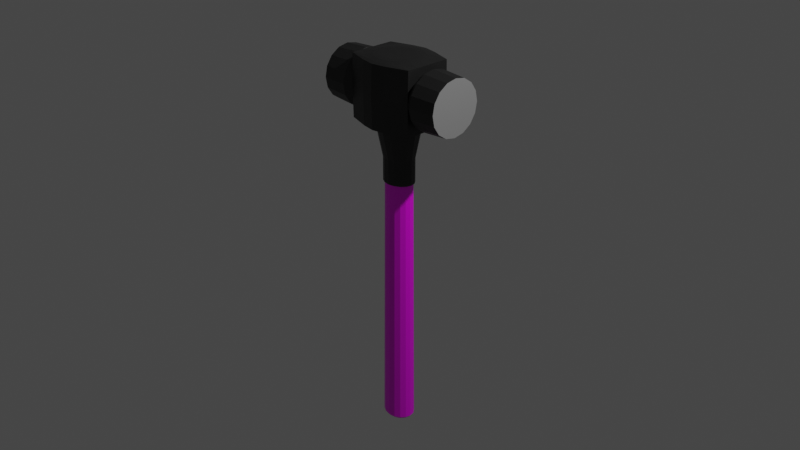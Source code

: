 # Source: Sledgehammer_Material.blend  (saved by Blender 3.0.42; exported with 4.5.12 LTS)
import bpy
from mathutils import Matrix  # noqa: F401  (used for matrix-valued properties, if any)

bpy.ops.wm.read_factory_settings(use_empty=True)
scene = bpy.context.scene
scene.name = 'Scene'

# ---- collections
col_collection = bpy.data.collections.new('Collection'); scene.collection.children.link(col_collection)
col_reference = bpy.data.collections.new('Reference'); scene.collection.children.link(col_reference)
col_sledge = bpy.data.collections.new('Sledge'); scene.collection.children.link(col_sledge)

# ---- images (referenced by path relative to the original .blend; pixels are not part of the script)
import os
ASSET_DIR = os.environ.get("B2B_ASSET_DIR", "")  # directory of the original .blend (textures are referenced by path, not embedded)
HERE = os.path.dirname(os.path.abspath(__file__))  # packed textures are extracted next to this script under _unpacked/

def load_image(name, relpath, width, height, colorspace="sRGB"):
    """Load a texture the original file referenced (path relative to the .blend, or extracted next to this script)."""
    p = next((c for c in (os.path.join(HERE, relpath), os.path.join(ASSET_DIR, relpath)) if relpath and os.path.exists(c)), "")
    if p:
        img = bpy.data.images.load(p, check_existing=True)
        img.name = name
    else:  # same state as the original file: an image datablock whose file is absent (Cycles renders it pink)
        img = bpy.data.images.new(name, width, height)
        img.source = "FILE"
        img.filepath = "//" + (relpath or name)
    img.colorspace_settings.name = colorspace
    return img
img_texturescom_wood_oakveneer2_1k_albedo_tif_001 = load_image('TexturesCom_Wood_OakVeneer2_1K_albedo.tif.001', 'TexturesCom_Wood_OakVeneer2_1K_albedo.tif', 1024, 1024, 'sRGB')

# ---- materials (node trees are filled in below, after node groups)
mat_wood = bpy.data.materials.new('Wood')
mat_wood.alpha_threshold = 0.0
mat_wood.use_transparent_shadow = False
mat_wood.line_color = (0.0, 0.0, 0.0, 1.0)
mat_metal = bpy.data.materials.new('Metal')
mat_metal.use_transparent_shadow = False
mat_painted_metal = bpy.data.materials.new('Painted_Metal')
mat_painted_metal.use_transparent_shadow = False

# ---- material node trees
mat_wood.use_nodes = True; mat_wood.node_tree.nodes.clear()
_N = mat_wood.node_tree.nodes; _L = mat_wood.node_tree.links
n0 = _N.new('ShaderNodeOutputMaterial'); n0.name = 'Material Output'; n0.location = (300, 300)
n1 = _N.new('ShaderNodeBsdfPrincipled'); n1.name = 'Principled BSDF'; n1.location = (10, 300)
n1.distribution = 'GGX'
n1.subsurface_method = 'RANDOM_WALK_SKIN'
n1.inputs[2].default_value = 0.4
n1.inputs[3].default_value = 1.45
n1.inputs[27].default_value = (0.0, 0.0, 0.0, 1.0)
n1.inputs[28].default_value = 1.0
n2 = _N.new('ShaderNodeTexImage'); n2.name = 'Image Texture'; n2.location = (-348, 294)
n2.image = img_texturescom_wood_oakveneer2_1k_albedo_tif_001
_L.new(n1.outputs[0], n0.inputs[0])
_L.new(n2.outputs[0], n1.inputs[0])
n0.is_active_output = True
mat_metal.use_nodes = True; mat_metal.node_tree.nodes.clear()
_N = mat_metal.node_tree.nodes; _L = mat_metal.node_tree.links
n0 = _N.new('ShaderNodeBsdfPrincipled'); n0.name = 'Principled BSDF'; n0.location = (10, 300)
n0.distribution = 'GGX'
n0.subsurface_method = 'RANDOM_WALK_SKIN'
n0.inputs[0].default_value = (0.65, 0.65, 0.65, 1.0)
n0.inputs[1].default_value = 0.75
n0.inputs[3].default_value = 1.45
n0.inputs[27].default_value = (0.0, 0.0, 0.0, 1.0)
n0.inputs[28].default_value = 1.0
n1 = _N.new('ShaderNodeOutputMaterial'); n1.name = 'Material Output'; n1.location = (300, 300)
_L.new(n0.outputs[0], n1.inputs[0])
n1.is_active_output = True
mat_painted_metal.use_nodes = True; mat_painted_metal.node_tree.nodes.clear()
_N = mat_painted_metal.node_tree.nodes; _L = mat_painted_metal.node_tree.links
n0 = _N.new('ShaderNodeBsdfPrincipled'); n0.name = 'Principled BSDF'; n0.location = (10, 300)
n0.distribution = 'GGX'
n0.subsurface_method = 'RANDOM_WALK_SKIN'
n0.inputs[0].default_value = (0.03968, 0.03968, 0.03968, 1.0)
n0.inputs[1].default_value = 0.75
n0.inputs[3].default_value = 1.45
n0.inputs[27].default_value = (0.0, 0.0, 0.0, 1.0)
n0.inputs[28].default_value = 1.0
n1 = _N.new('ShaderNodeOutputMaterial'); n1.name = 'Material Output'; n1.location = (300, 300)
_L.new(n0.outputs[0], n1.inputs[0])
n1.is_active_output = True

# ---- world
world_world = bpy.data.worlds.new('World'); scene.world = world_world
world_world.use_nodes = True; world_world.node_tree.nodes.clear()
_N = world_world.node_tree.nodes; _L = world_world.node_tree.links
n0 = _N.new('ShaderNodeOutputWorld'); n0.name = 'World Output'; n0.location = (300, 300)
n1 = _N.new('ShaderNodeBackground'); n1.name = 'Background'; n1.location = (10, 300)
n1.inputs[0].default_value = (0.05088, 0.05088, 0.05088, 1.0)
_L.new(n1.outputs[0], n0.inputs[0])
n0.is_active_output = True
world_world.color = (0.05088, 0.05088, 0.05088)
world_world.use_sun_shadow = False
world_world.sun_shadow_jitter_overblur = 0.0

# ---- cameras
cam_camera = bpy.data.cameras.new('Camera')
cam_camera.clip_end = 100.0
cam_camera.ortho_scale = 7.314

# ---- lights
light_light = bpy.data.lights.new('Light', 'POINT')
light_light.transmission_factor = 0.0
light_light.energy = 1000.0
light_light.shadow_soft_size = 0.1
light_light.shadow_maximum_resolution = 0.006
light_light.use_absolute_resolution = True

# ---- meshes
me_circle = bpy.data.meshes.new('Circle')
me_circle.from_pydata([(0.0, 0.1481, -2.336), (0.0, -0.1481, -2.336), (0.05666, -0.1368, -2.336), (0.1047, -0.1047, -2.336), (0.1368, -0.05666, -2.336), (0.1481, -1.293e-10, -2.336), (0.1368, 0.05666, -2.336), (0.1047, 0.1047, -2.336), (0.05666, 0.1368, -2.336), (0.0, 0.13, 0.4261), (0.0, -0.13, 0.4261), (0.04975, -0.1201, 0.4261), (0.09192, -0.09192, 0.4261), (0.1201, -0.04975, 0.4261), (0.13, 0.0, 0.4261), (0.1201, 0.04975, 0.4261), (0.09192, 0.09192, 0.4261), (0.04975, 0.1201, 0.4261), (0.0, 0.1352, -2.356), (0.0, -0.1352, -2.356), (0.05176, -0.125, -2.356), (0.09563, -0.09563, -2.356), (0.125, -0.05176, -2.356), (0.1352, -1.181e-10, -2.356), (0.125, 0.05176, -2.356), (0.09563, 0.09563, -2.356), (0.05176, 0.125, -2.356), (0.0, 0.1132, -2.377), (0.0, -0.1132, -2.377), (0.04333, -0.1046, -2.377), (0.08007, -0.08007, -2.377), (0.1046, -0.04333, -2.377), (0.1132, -2.505e-10, -2.377), (0.1046, 0.04333, -2.377), (0.08007, 0.08007, -2.377), (0.04333, 0.1046, -2.377), (0.0, 0.0652, -2.389), (0.0, -0.0652, -2.389), (0.02495, -0.06024, -2.389), (0.0461, -0.0461, -2.389), (0.06024, -0.02495, -2.389), (0.0652, -5.393e-10, -2.389), (0.06024, 0.02495, -2.389), (0.0461, 0.0461, -2.389), (0.02495, 0.06024, -2.389), (0.0, 0.01758, -2.395), (0.0, -0.01758, -2.395), (0.006727, -0.01624, -2.395), (0.01243, -0.01243, -2.395), (0.01624, -0.006727, -2.395), (0.01758, -1.454e-10, -2.395), (0.01624, 0.006727, -2.395), (0.01243, 0.01243, -2.395), (0.006727, 0.01624, -2.395), (0.008789, 0.009216, -2.395), (0.0, 0.01009, -2.395), (0.009513, 2.328e-10, -2.395), (0.0, 0.0, -2.395), (0.008789, -0.009216, -2.395), (0.0, -0.01009, -2.395), (0.0, 0.1456, 0.4261), (0.0, -0.1456, 0.4261), (0.0557, -0.1345, 0.4261), (0.1029, -0.1029, 0.4261), (0.1345, -0.0557, 0.4261), (0.1456, -1.115e-10, 0.4261), (0.1345, 0.0557, 0.4261), (0.1029, 0.1029, 0.4261), (0.0557, 0.1345, 0.4261), (0.0, 0.13, 1.716), (-0.04975, 0.1201, 1.716), (-0.09192, 0.09192, 1.716), (-0.1201, 0.04975, 1.716), (-0.13, 0.0, 1.716), (-0.1201, -0.04975, 1.716), (-0.09192, -0.09192, 1.716), (-0.04975, -0.1201, 1.716), (0.0, -0.13, 1.716), (0.04975, -0.1201, 1.716), (0.09192, -0.09192, 1.716), (0.1201, -0.04975, 1.716), (0.13, 0.0, 1.716), (0.1201, 0.04975, 1.716), (0.09192, 0.09192, 1.716), (0.04975, 0.1201, 1.716), (0.0, 0.1456, 0.6807), (0.0, -0.1456, 0.6807), (0.0557, -0.1345, 0.6807), (0.1029, -0.1029, 0.6807), (0.1345, -0.0557, 0.6807), (0.1456, -1.115e-10, 0.6807), (0.1345, 0.0557, 0.6807), (0.1029, 0.1029, 0.6807), (0.0557, 0.1345, 0.6807), (0.0, 0.2203, 1.004), (0.0, -0.2203, 1.004), (0.07341, -0.2036, 1.004), (0.1356, -0.1558, 1.004), (0.1772, -0.08432, 1.004), (0.1918, -5.088e-10, 1.004), (0.1772, 0.08432, 1.004), (0.1356, 0.1558, 1.004), (0.07341, 0.2036, 1.004), (0.0, 0.3522, 1.057), (0.0, -0.3522, 1.057), (0.1182, -0.3254, 1.057), (0.3175, -0.249, 1.057), (0.3175, -0.1348, 1.057), (0.3175, -9.99e-10, 1.057), (0.3175, 0.1348, 1.057), (0.3175, 0.249, 1.057), (0.1182, 0.3254, 1.057), (0.0, 0.3522, 1.716), (0.0, -0.3522, 1.716), (0.1182, -0.3254, 1.716), (0.3175, -0.249, 1.716), (0.3175, -0.1348, 1.716), (0.3175, 0.0, 1.716), (0.3175, 0.1348, 1.716), (0.3175, 0.249, 1.716), (0.1182, 0.3254, 1.716), (0.3175, 0.256, 1.387), (0.1215, 0.3345, 1.387), (0.0, -0.3621, 1.387), (0.0, 0.3621, 1.387), (0.1215, -0.3345, 1.387), (0.3175, -0.256, 1.387), (0.0, 0.3078, 1.727), (0.0, -0.3078, 1.727), (0.1033, -0.2843, 1.727), (0.1909, -0.2176, 1.727), (0.2494, -0.1178, 1.727), (0.2699, -1.577e-09, 1.727), (0.2494, 0.1178, 1.727), (0.1909, 0.2176, 1.727), (0.1033, 0.2843, 1.727), (0.0, 0.2442, 1.738), (0.0, -0.2442, 1.738), (0.08195, -0.2256, 1.738), (0.1514, -0.1727, 1.738), (0.1978, -0.09344, 1.738), (0.2141, -1.636e-09, 1.738), (0.1978, 0.09344, 1.738), (0.1514, 0.1727, 1.738), (0.08195, 0.2256, 1.738), (0.0, 0.1845, 1.742), (0.0, -0.1845, 1.742), (0.06192, -0.1704, 1.742), (0.1144, -0.1305, 1.742), (0.1495, -0.0706, 1.742), (0.1618, -2.147e-09, 1.742), (0.1495, 0.0706, 1.742), (0.1144, 0.1305, 1.742), (0.06192, 0.1704, 1.742), (0.0, 0.09984, 1.742), (0.0, -7.451e-09, 1.742), (0.0, -0.09984, 1.742), (0.08483, 0.09224, 1.742), (0.09287, -3.725e-09, 1.742), (0.08483, -0.09224, 1.742), (0.6163, 0.2904, 1.387), (0.6163, 0.2683, 1.498), (0.6163, 0.2054, 1.592), (0.6163, 0.1111, 1.655), (0.6163, -1.864e-07, 1.677), (0.6163, -0.1111, 1.655), (0.6163, -0.2054, 1.592), (0.6163, -0.2683, 1.498), (0.6163, -0.2904, 1.387), (0.6163, -0.2683, 1.275), (0.6163, -0.2054, 1.181), (0.6163, -0.1111, 1.118), (0.6163, -1.864e-07, 1.096), (0.6163, 0.1111, 1.118), (0.6163, 0.2054, 1.181), (0.6163, 0.2683, 1.275), (0.38, 0.3084, 1.387), (0.38, 0.285, 1.505), (0.38, 0.2181, 1.605), (0.38, 0.118, 1.672), (0.38, -1.869e-07, 1.695), (0.38, -0.118, 1.672), (0.38, -0.2181, 1.605), (0.38, -0.285, 1.505), (0.38, -0.3084, 1.387), (0.38, -0.285, 1.269), (0.38, -0.2181, 1.169), (0.38, -0.118, 1.102), (0.38, -1.869e-07, 1.078), (0.38, 0.118, 1.102), (0.38, 0.2181, 1.169), (0.38, 0.285, 1.269), (0.3178, 0.2537, 1.387), (0.3178, 0.2344, 1.484), (0.3178, 0.1794, 1.566), (0.3178, 0.09708, 1.621), (0.3178, -1.861e-07, 1.64), (0.3178, -0.09708, 1.621), (0.3178, -0.1794, 1.566), (0.3178, -0.2344, 1.484), (0.3178, -0.2537, 1.387), (0.3178, -0.2344, 1.29), (0.3178, -0.1794, 1.207), (0.3178, -0.09708, 1.152), (0.3178, -1.861e-07, 1.133), (0.3178, 0.09708, 1.152), (0.3178, 0.1794, 1.207), (0.3178, 0.2344, 1.29), (0.6163, 0.1452, 1.539), (0.6163, -1.596e-07, 1.553), (0.6163, -0.1452, 1.539), (0.6163, 0.1572, 1.387), (0.6163, -1.565e-07, 1.387), (0.6163, -0.1572, 1.387), (0.6163, 0.1452, 1.234), (0.6163, -1.593e-07, 1.22), (0.6163, -0.1452, 1.234), (0.1199, -0.3299, 1.551), (0.3175, -0.2525, 1.551), (0.1199, -0.3299, 1.222), (0.3175, -0.2525, 1.222), (0.3175, 0.2525, 1.551), (0.1199, 0.3299, 1.551), (0.3175, 0.2525, 1.222), (0.1199, 0.3299, 1.222), (-0.05666, -0.1368, -2.336), (-0.1047, -0.1047, -2.336), (-0.1368, -0.05666, -2.336), (-0.1481, -1.293e-10, -2.336), (-0.1368, 0.05666, -2.336), (-0.1047, 0.1047, -2.336), (-0.05666, 0.1368, -2.336), (-0.04975, -0.1201, 0.4261), (-0.09192, -0.09192, 0.4261), (-0.1201, -0.04975, 0.4261), (-0.13, 0.0, 0.4261), (-0.1201, 0.04975, 0.4261), (-0.09192, 0.09192, 0.4261), (-0.04975, 0.1201, 0.4261), (-0.05176, -0.125, -2.356), (-0.09563, -0.09563, -2.356), (-0.125, -0.05176, -2.356), (-0.1352, -1.181e-10, -2.356), (-0.125, 0.05176, -2.356), (-0.09563, 0.09563, -2.356), (-0.05176, 0.125, -2.356), (-0.04333, -0.1046, -2.377), (-0.08007, -0.08007, -2.377), (-0.1046, -0.04333, -2.377), (-0.1132, -2.505e-10, -2.377), (-0.1046, 0.04333, -2.377), (-0.08007, 0.08007, -2.377), (-0.04333, 0.1046, -2.377), (-0.02495, -0.06024, -2.389), (-0.0461, -0.0461, -2.389), (-0.06024, -0.02495, -2.389), (-0.0652, -5.393e-10, -2.389), (-0.06024, 0.02495, -2.389), (-0.0461, 0.0461, -2.389), (-0.02495, 0.06024, -2.389), (-0.006727, -0.01624, -2.395), (-0.01243, -0.01243, -2.395), (-0.01624, -0.006727, -2.395), (-0.01758, -1.454e-10, -2.395), (-0.01624, 0.006727, -2.395), (-0.01243, 0.01243, -2.395), (-0.006727, 0.01624, -2.395), (-0.008789, 0.009216, -2.395), (-0.009513, 2.328e-10, -2.395), (-0.008789, -0.009216, -2.395), (-0.0557, -0.1345, 0.4261), (-0.1029, -0.1029, 0.4261), (-0.1345, -0.0557, 0.4261), (-0.1456, -1.115e-10, 0.4261), (-0.1345, 0.0557, 0.4261), (-0.1029, 0.1029, 0.4261), (-0.0557, 0.1345, 0.4261), (-0.0557, -0.1345, 0.6807), (-0.1029, -0.1029, 0.6807), (-0.1345, -0.0557, 0.6807), (-0.1456, -1.115e-10, 0.6807), (-0.1345, 0.0557, 0.6807), (-0.1029, 0.1029, 0.6807), (-0.0557, 0.1345, 0.6807), (-0.07341, -0.2036, 1.004), (-0.1356, -0.1558, 1.004), (-0.1772, -0.08432, 1.004), (-0.1918, -5.088e-10, 1.004), (-0.1772, 0.08432, 1.004), (-0.1356, 0.1558, 1.004), (-0.07341, 0.2036, 1.004), (-0.1182, -0.3254, 1.057), (-0.3175, -0.249, 1.057), (-0.3175, -0.1348, 1.057), (-0.3175, -9.99e-10, 1.057), (-0.3175, 0.1348, 1.057), (-0.3175, 0.249, 1.057), (-0.1182, 0.3254, 1.057), (-0.1182, -0.3254, 1.716), (-0.3175, -0.249, 1.716), (-0.3175, -0.1348, 1.716), (-0.3175, 0.0, 1.716), (-0.3175, 0.1348, 1.716), (-0.3175, 0.249, 1.716), (-0.1182, 0.3254, 1.716), (-0.3175, 0.256, 1.387), (-0.1215, 0.3345, 1.387), (-0.1215, -0.3345, 1.387), (-0.3175, -0.256, 1.387), (-0.1033, -0.2843, 1.727), (-0.1909, -0.2176, 1.727), (-0.2494, -0.1178, 1.727), (-0.2699, -1.577e-09, 1.727), (-0.2494, 0.1178, 1.727), (-0.1909, 0.2176, 1.727), (-0.1033, 0.2843, 1.727), (-0.08195, -0.2256, 1.738), (-0.1514, -0.1727, 1.738), (-0.1978, -0.09344, 1.738), (-0.2141, -1.636e-09, 1.738), (-0.1978, 0.09344, 1.738), (-0.1514, 0.1727, 1.738), (-0.08195, 0.2256, 1.738), (-0.06192, -0.1704, 1.742), (-0.1144, -0.1305, 1.742), (-0.1495, -0.0706, 1.742), (-0.1618, -2.147e-09, 1.742), (-0.1495, 0.0706, 1.742), (-0.1144, 0.1305, 1.742), (-0.06192, 0.1704, 1.742), (-0.08483, 0.09224, 1.742), (-0.09287, -3.725e-09, 1.742), (-0.08483, -0.09224, 1.742), (-0.6163, 0.2904, 1.387), (-0.6163, 0.2683, 1.498), (-0.6163, 0.2054, 1.592), (-0.6163, 0.1111, 1.655), (-0.6163, -1.864e-07, 1.677), (-0.6163, -0.1111, 1.655), (-0.6163, -0.2054, 1.592), (-0.6163, -0.2683, 1.498), (-0.6163, -0.2904, 1.387), (-0.6163, -0.2683, 1.275), (-0.6163, -0.2054, 1.181), (-0.6163, -0.1111, 1.118), (-0.6163, -1.864e-07, 1.096), (-0.6163, 0.1111, 1.118), (-0.6163, 0.2054, 1.181), (-0.6163, 0.2683, 1.275), (-0.38, 0.3084, 1.387), (-0.38, 0.285, 1.505), (-0.38, 0.2181, 1.605), (-0.38, 0.118, 1.672), (-0.38, -1.869e-07, 1.695), (-0.38, -0.118, 1.672), (-0.38, -0.2181, 1.605), (-0.38, -0.285, 1.505), (-0.38, -0.3084, 1.387), (-0.38, -0.285, 1.269), (-0.38, -0.2181, 1.169), (-0.38, -0.118, 1.102), (-0.38, -1.869e-07, 1.078), (-0.38, 0.118, 1.102), (-0.38, 0.2181, 1.169), (-0.38, 0.285, 1.269), (-0.3178, 0.2537, 1.387), (-0.3178, 0.2344, 1.484), (-0.3178, 0.1794, 1.566), (-0.3178, 0.09708, 1.621), (-0.3178, -1.861e-07, 1.64), (-0.3178, -0.09708, 1.621), (-0.3178, -0.1794, 1.566), (-0.3178, -0.2344, 1.484), (-0.3178, -0.2537, 1.387), (-0.3178, -0.2344, 1.29), (-0.3178, -0.1794, 1.207), (-0.3178, -0.09708, 1.152), (-0.3178, -1.861e-07, 1.133), (-0.3178, 0.09708, 1.152), (-0.3178, 0.1794, 1.207), (-0.3178, 0.2344, 1.29), (-0.6163, 0.1452, 1.539), (-0.6163, -1.596e-07, 1.553), (-0.6163, -0.1452, 1.539), (-0.6163, 0.1572, 1.387), (-0.6163, -1.565e-07, 1.387), (-0.6163, -0.1572, 1.387), (-0.6163, 0.1452, 1.234), (-0.6163, -1.593e-07, 1.22), (-0.6163, -0.1452, 1.234), (-0.1199, -0.3299, 1.551), (-0.3175, -0.2525, 1.551), (-0.1199, -0.3299, 1.222), (-0.3175, -0.2525, 1.222), (-0.3175, 0.2525, 1.551), (-0.1199, 0.3299, 1.551), (-0.3175, 0.2525, 1.222), (-0.1199, 0.3299, 1.222), (0.065, 0.06816, 1.716), (-5.588e-09, 0.07462, 1.716), (-0.065, 0.06816, 1.716), (0.07036, 1.863e-09, 1.716), (-3.725e-09, 0.0, 1.716), (-0.07036, 1.863e-09, 1.716), (0.065, -0.06816, 1.716), (-1.863e-09, -0.07462, 1.716), (-0.065, -0.06816, 1.716)], [], [(7, 6, 15, 16), (8, 7, 16, 17), (0, 8, 17, 9), (2, 1, 10, 11), (3, 2, 11, 12), (4, 3, 12, 13), (5, 4, 13, 14), (6, 5, 14, 15), (2, 3, 21, 20), (3, 4, 22, 21), (4, 5, 23, 22), (5, 6, 24, 23), (6, 7, 25, 24), (7, 8, 26, 25), (8, 0, 18, 26), (1, 2, 20, 19), (24, 25, 34, 33), (25, 26, 35, 34), (26, 18, 27, 35), (19, 20, 29, 28), (20, 21, 30, 29), (21, 22, 31, 30), (22, 23, 32, 31), (23, 24, 33, 32), (30, 31, 40, 39), (31, 32, 41, 40), (32, 33, 42, 41), (33, 34, 43, 42), (34, 35, 44, 43), (35, 27, 36, 44), (28, 29, 38, 37), (29, 30, 39, 38), (44, 36, 45, 53), (37, 38, 47, 46), (38, 39, 48, 47), (39, 40, 49, 48), (40, 41, 50, 49), (41, 42, 51, 50), (42, 43, 52, 51), (43, 44, 53, 52), (53, 54, 51, 52), (54, 56, 50, 51), (56, 58, 49, 50), (58, 47, 48, 49), (45, 55, 54, 53), (55, 57, 56, 54), (57, 59, 58, 56), (59, 46, 47, 58), (13, 12, 63, 64), (14, 13, 64, 65), (15, 14, 65, 66), (16, 15, 66, 67), (17, 16, 67, 68), (9, 17, 68, 60), (11, 10, 61, 62), (12, 11, 62, 63), (12, 13, 80, 79), (13, 14, 81, 80), (14, 15, 82, 81), (15, 16, 83, 82), (16, 17, 84, 83), (17, 9, 69, 84), (10, 11, 78, 77), (11, 12, 79, 78), (68, 67, 92, 93), (60, 68, 93, 85), (62, 61, 86, 87), (63, 62, 87, 88), (64, 63, 88, 89), (65, 64, 89, 90), (66, 65, 90, 91), (67, 66, 91, 92), (89, 88, 97, 98), (90, 89, 98, 99), (91, 90, 99, 100), (92, 91, 100, 101), (93, 92, 101, 102), (85, 93, 102, 94), (87, 86, 95, 96), (88, 87, 96, 97), (94, 102, 111, 103), (96, 95, 104, 105), (97, 96, 105, 106), (98, 97, 106, 107), (99, 98, 107, 108), (100, 99, 108, 109), (101, 100, 109, 110), (102, 101, 110, 111), (222, 221, 119, 120), (124, 122, 222, 120, 112), (125, 123, 113, 114, 217), (218, 217, 114, 115), (220, 219, 125, 126), (105, 104, 123, 125, 219), (103, 111, 224, 122, 124), (224, 223, 121, 122), (116, 115, 130, 131), (117, 116, 131, 132), (118, 117, 132, 133), (119, 118, 133, 134), (120, 119, 134, 135), (112, 120, 135, 127), (114, 113, 128, 129), (115, 114, 129, 130), (133, 132, 141, 142), (134, 133, 142, 143), (135, 134, 143, 144), (127, 135, 144, 136), (129, 128, 137, 138), (130, 129, 138, 139), (131, 130, 139, 140), (132, 131, 140, 141), (140, 139, 148, 149), (141, 140, 149, 150), (142, 141, 150, 151), (143, 142, 151, 152), (144, 143, 152, 153), (136, 144, 153, 145), (138, 137, 146, 147), (139, 138, 147, 148), (145, 153, 157, 154), (153, 152, 151, 157), (154, 157, 158, 155), (157, 151, 150, 158), (155, 158, 159, 156), (158, 150, 149, 159), (156, 159, 147, 146), (159, 149, 148, 147), (166, 165, 181, 182), (174, 173, 189, 190), (167, 166, 182, 183), (175, 174, 190, 191), (168, 167, 183, 184), (161, 160, 176, 177), (160, 175, 191, 176), (169, 168, 184, 185), (162, 161, 177, 178), (170, 169, 185, 186), (163, 162, 178, 179), (171, 170, 186, 187), (164, 163, 179, 180), (172, 171, 187, 188), (165, 164, 180, 181), (173, 172, 188, 189), (188, 187, 203, 204), (181, 180, 196, 197), (189, 188, 204, 205), (182, 181, 197, 198), (190, 189, 205, 206), (183, 182, 198, 199), (191, 190, 206, 207), (184, 183, 199, 200), (177, 176, 192, 193), (176, 191, 207, 192), (185, 184, 200, 201), (178, 177, 193, 194), (186, 185, 201, 202), (179, 178, 194, 195), (187, 186, 202, 203), (180, 179, 195, 196), (163, 208, 161, 162), (208, 211, 160, 161), (211, 214, 175, 160), (214, 173, 174, 175), (164, 209, 208, 163), (209, 212, 211, 208), (212, 215, 214, 211), (215, 172, 173, 214), (165, 210, 209, 164), (210, 213, 212, 209), (213, 216, 215, 212), (216, 171, 172, 215), (166, 167, 210, 165), (167, 168, 213, 210), (168, 169, 216, 213), (169, 170, 171, 216), (126, 125, 217, 218), (106, 105, 219, 220), (122, 121, 221, 222), (111, 110, 223, 224), (118, 195, 196, 117), (117, 196, 197, 116), (116, 197, 198, 115), (199, 198, 115, 218), (218, 199, 200, 126), (126, 200, 201, 220), (121, 192, 193, 221), (121, 223, 207, 192), (119, 194, 195, 118), (193, 221, 119, 194), (110, 206, 207, 223), (220, 201, 202, 106), (106, 202, 203, 107), (107, 203, 204, 108), (108, 204, 205, 109), (109, 205, 206, 110), (230, 237, 236, 229), (231, 238, 237, 230), (0, 9, 238, 231), (225, 232, 10, 1), (226, 233, 232, 225), (227, 234, 233, 226), (228, 235, 234, 227), (229, 236, 235, 228), (225, 239, 240, 226), (226, 240, 241, 227), (227, 241, 242, 228), (228, 242, 243, 229), (229, 243, 244, 230), (230, 244, 245, 231), (231, 245, 18, 0), (1, 19, 239, 225), (243, 250, 251, 244), (244, 251, 252, 245), (245, 252, 27, 18), (19, 28, 246, 239), (239, 246, 247, 240), (240, 247, 248, 241), (241, 248, 249, 242), (242, 249, 250, 243), (247, 254, 255, 248), (248, 255, 256, 249), (249, 256, 257, 250), (250, 257, 258, 251), (251, 258, 259, 252), (252, 259, 36, 27), (28, 37, 253, 246), (246, 253, 254, 247), (259, 266, 45, 36), (37, 46, 260, 253), (253, 260, 261, 254), (254, 261, 262, 255), (255, 262, 263, 256), (256, 263, 264, 257), (257, 264, 265, 258), (258, 265, 266, 259), (266, 265, 264, 267), (267, 264, 263, 268), (268, 263, 262, 269), (269, 262, 261, 260), (45, 266, 267, 55), (55, 267, 268, 57), (57, 268, 269, 59), (59, 269, 260, 46), (234, 272, 271, 233), (235, 273, 272, 234), (236, 274, 273, 235), (237, 275, 274, 236), (238, 276, 275, 237), (9, 60, 276, 238), (232, 270, 61, 10), (233, 271, 270, 232), (233, 75, 74, 234), (234, 74, 73, 235), (235, 73, 72, 236), (236, 72, 71, 237), (237, 71, 70, 238), (238, 70, 69, 9), (10, 77, 76, 232), (232, 76, 75, 233), (276, 283, 282, 275), (60, 85, 283, 276), (270, 277, 86, 61), (271, 278, 277, 270), (272, 279, 278, 271), (273, 280, 279, 272), (274, 281, 280, 273), (275, 282, 281, 274), (279, 286, 285, 278), (280, 287, 286, 279), (281, 288, 287, 280), (282, 289, 288, 281), (283, 290, 289, 282), (85, 94, 290, 283), (277, 284, 95, 86), (278, 285, 284, 277), (94, 103, 297, 290), (284, 291, 104, 95), (285, 292, 291, 284), (286, 293, 292, 285), (287, 294, 293, 286), (288, 295, 294, 287), (289, 296, 295, 288), (290, 297, 296, 289), (395, 304, 303, 394), (124, 112, 304, 395, 306), (307, 390, 298, 113, 123), (391, 299, 298, 390), (393, 308, 307, 392), (291, 392, 307, 123, 104), (103, 124, 306, 397, 297), (397, 306, 305, 396), (300, 311, 310, 299), (301, 312, 311, 300), (302, 313, 312, 301), (303, 314, 313, 302), (304, 315, 314, 303), (112, 127, 315, 304), (298, 309, 128, 113), (299, 310, 309, 298), (313, 320, 319, 312), (314, 321, 320, 313), (315, 322, 321, 314), (127, 136, 322, 315), (309, 316, 137, 128), (310, 317, 316, 309), (311, 318, 317, 310), (312, 319, 318, 311), (318, 325, 324, 317), (319, 326, 325, 318), (320, 327, 326, 319), (321, 328, 327, 320), (322, 329, 328, 321), (136, 145, 329, 322), (316, 323, 146, 137), (317, 324, 323, 316), (145, 154, 330, 329), (329, 330, 327, 328), (154, 155, 331, 330), (330, 331, 326, 327), (155, 156, 332, 331), (331, 332, 325, 326), (156, 146, 323, 332), (332, 323, 324, 325), (339, 355, 354, 338), (347, 363, 362, 346), (340, 356, 355, 339), (348, 364, 363, 347), (341, 357, 356, 340), (334, 350, 349, 333), (333, 349, 364, 348), (342, 358, 357, 341), (335, 351, 350, 334), (343, 359, 358, 342), (336, 352, 351, 335), (344, 360, 359, 343), (337, 353, 352, 336), (345, 361, 360, 344), (338, 354, 353, 337), (346, 362, 361, 345), (361, 377, 376, 360), (354, 370, 369, 353), (362, 378, 377, 361), (355, 371, 370, 354), (363, 379, 378, 362), (356, 372, 371, 355), (364, 380, 379, 363), (357, 373, 372, 356), (350, 366, 365, 349), (349, 365, 380, 364), (358, 374, 373, 357), (351, 367, 366, 350), (359, 375, 374, 358), (352, 368, 367, 351), (360, 376, 375, 359), (353, 369, 368, 352), (336, 335, 334, 381), (381, 334, 333, 384), (384, 333, 348, 387), (387, 348, 347, 346), (337, 336, 381, 382), (382, 381, 384, 385), (385, 384, 387, 388), (388, 387, 346, 345), (338, 337, 382, 383), (383, 382, 385, 386), (386, 385, 388, 389), (389, 388, 345, 344), (339, 338, 383, 340), (340, 383, 386, 341), (341, 386, 389, 342), (342, 389, 344, 343), (308, 391, 390, 307), (292, 393, 392, 291), (306, 395, 394, 305), (297, 397, 396, 296), (302, 301, 369, 368), (301, 300, 370, 369), (300, 299, 371, 370), (372, 391, 299, 371), (391, 308, 373, 372), (308, 393, 374, 373), (305, 394, 366, 365), (305, 365, 380, 396), (303, 302, 368, 367), (366, 367, 303, 394), (296, 396, 380, 379), (393, 292, 375, 374), (292, 293, 376, 375), (293, 294, 377, 376), (294, 295, 378, 377), (295, 296, 379, 378), (84, 398, 82, 83), (398, 401, 81, 82), (401, 404, 80, 81), (404, 78, 79, 80), (69, 399, 398, 84), (399, 402, 401, 398), (402, 405, 404, 401), (405, 77, 78, 404), (70, 400, 399, 69), (400, 403, 402, 399), (403, 406, 405, 402), (406, 76, 77, 405), (71, 72, 400, 70), (72, 73, 403, 400), (73, 74, 406, 403), (74, 75, 76, 406)])
me_circle.polygons.foreach_set('material_index', [0, 0, 0, 0, 0, 0, 0, 0, 0, 0, 0, 0, 0, 0, 0, 0, 0, 0, 0, 0, 0, 0, 0, 0, 0, 0, 0, 0, 0, 0, 0, 0, 0, 0, 0, 0, 0, 0, 0, 0, 0, 0, 0, 0, 0, 0, 0, 0, 2, 2, 2, 2, 2, 2, 2, 2, 0, 0, 0, 0, 0, 0, 0, 0, 2, 2, 2, 2, 2, 2, 2, 2, 2, 2, 2, 2, 2, 2, 2, 2, 2, 2, 2, 2, 2, 2, 2, 2, 2, 2, 2, 2, 2, 2, 2, 2, 2, 2, 2, 2, 2, 2, 2, 2, 2, 2, 2, 2, 2, 2, 2, 2, 2, 2, 2, 2, 2, 2, 2, 2, 2, 2, 2, 2, 2, 2, 2, 2, 2, 2, 2, 2, 2, 2, 2, 2, 2, 2, 2, 2, 2, 2, 2, 2, 2, 2, 2, 2, 2, 2, 2, 2, 2, 2, 2, 2, 2, 2, 2, 2, 1, 1, 1, 1, 1, 1, 1, 1, 1, 1, 1, 1, 1, 1, 1, 1, 2, 2, 2, 2, 2, 2, 2, 2, 2, 2, 2, 2, 2, 2, 2, 2, 2, 2, 2, 2, 0, 0, 0, 0, 0, 0, 0, 0, 0, 0, 0, 0, 0, 0, 0, 0, 0, 0, 0, 0, 0, 0, 0, 0, 0, 0, 0, 0, 0, 0, 0, 0, 0, 0, 0, 0, 0, 0, 0, 0, 0, 0, 0, 0, 0, 0, 0, 0, 2, 2, 2, 2, 2, 2, 2, 2, 0, 0, 0, 0, 0, 0, 0, 0, 2, 2, 2, 2, 2, 2, 2, 2, 2, 2, 2, 2, 2, 2, 2, 2, 2, 2, 2, 2, 2, 2, 2, 2, 2, 2, 2, 2, 2, 2, 2, 2, 2, 2, 2, 2, 2, 2, 2, 2, 2, 2, 2, 2, 2, 2, 2, 2, 2, 2, 2, 2, 2, 2, 2, 2, 2, 2, 2, 2, 2, 2, 2, 2, 2, 2, 2, 2, 2, 2, 2, 2, 2, 2, 2, 2, 2, 2, 2, 2, 2, 2, 2, 2, 2, 2, 2, 2, 2, 2, 2, 2, 2, 2, 2, 2, 1, 1, 1, 1, 1, 1, 1, 1, 1, 1, 1, 1, 1, 1, 1, 1, 2, 2, 2, 2, 2, 2, 2, 2, 2, 2, 2, 2, 2, 2, 2, 2, 2, 2, 2, 2, 0, 0, 0, 0, 0, 0, 0, 0, 0, 0, 0, 0, 0, 0, 0, 0])
_uv = me_circle.uv_layers.new(name='UVMap')
_uv.uv.foreach_set('vector', [0.1136, 0.06253, 0.1333, 0.05575, 0.1318, 0.9998, 0.1137, 0.9997, 0.09525, 0.06615, 0.1136, 0.06253, 0.1137, 0.9997, 0.09573, 0.9997, 0.07775, 0.06716, 0.09525, 0.06615, 0.09573, 0.9997, 0.07775, 0.9997, 0.9028, 0.06333, 0.9203, 0.0647, 0.9203, 0.9977, 0.9023, 0.9977, 0.8847, 0.0593, 0.9028, 0.06333, 0.9023, 0.9977, 0.8842, 0.9978, 0.8652, 0.0517, 0.8847, 0.0593, 0.8842, 0.9978, 0.8662, 0.9978, 0.8431, 0.03906, 0.8652, 0.0517, 0.8662, 0.9978, 0.8481, 0.9979, 0.1333, 0.05575, 0.1554, 0.04518, 0.1493, 0.9999, 0.1318, 0.9998, 0.9028, 0.06333, 0.8847, 0.0593, 0.8873, 0.05166, 0.904, 0.05605, 0.8847, 0.0593, 0.8652, 0.0517, 0.8696, 0.04344, 0.8873, 0.05166, 0.8652, 0.0517, 0.8431, 0.03906, 0.8502, 0.02964, 0.8696, 0.04344, 0.1554, 0.04518, 0.1333, 0.05575, 0.1293, 0.0473, 0.1494, 0.03514, 0.1333, 0.05575, 0.1136, 0.06253, 0.1111, 0.0548, 0.1293, 0.0473, 0.1136, 0.06253, 0.09525, 0.06615, 0.09412, 0.05884, 0.1111, 0.0548, 0.09525, 0.06615, 0.07775, 0.06716, 0.07775, 0.06006, 0.09412, 0.05884, 0.9203, 0.0647, 0.9028, 0.06333, 0.904, 0.05605, 0.9203, 0.05747, 0.1293, 0.0473, 0.1111, 0.0548, 0.1074, 0.04475, 0.1229, 0.03655, 0.1111, 0.0548, 0.09412, 0.05884, 0.09238, 0.04921, 0.1074, 0.04475, 0.09412, 0.05884, 0.07775, 0.06006, 0.07775, 0.05063, 0.09238, 0.04921, 0.9203, 0.05747, 0.904, 0.05605, 0.9058, 0.04654, 0.9203, 0.048, 0.904, 0.05605, 0.8873, 0.05166, 0.8913, 0.04188, 0.9058, 0.04654, 0.8873, 0.05166, 0.8696, 0.04344, 0.8765, 0.03323, 0.8913, 0.04188, 0.8696, 0.04344, 0.8502, 0.02964, 0.8617, 0.0188, 0.8765, 0.03323, 0.1494, 0.03514, 0.1293, 0.0473, 0.1229, 0.03655, 0.1392, 0.02288, 0.8913, 0.04188, 0.8765, 0.03323, 0.8921, 0.01749, 0.9008, 0.0248, 0.8765, 0.03323, 0.8617, 0.0188, 0.8855, 0.006533, 0.8921, 0.01749, 0.1392, 0.02288, 0.1229, 0.03655, 0.1074, 0.01882, 0.1149, 0.007245, 0.1229, 0.03655, 0.1074, 0.04475, 0.09817, 0.02643, 0.1074, 0.01882, 0.1074, 0.04475, 0.09238, 0.04921, 0.08814, 0.03081, 0.09817, 0.02643, 0.09238, 0.04921, 0.07775, 0.05063, 0.07775, 0.03241, 0.08814, 0.03081, 0.9203, 0.048, 0.9058, 0.04654, 0.9104, 0.02888, 0.9203, 0.03007, 0.9058, 0.04654, 0.8913, 0.04188, 0.9008, 0.0248, 0.9104, 0.02888, 0.08814, 0.03081, 0.07775, 0.03241, 0.07775, 0.009505, 0.0811, 0.008879, 0.9203, 0.03007, 0.9104, 0.02888, 0.9172, 0.008478, 0.9203, 0.008971, 0.9104, 0.02888, 0.9008, 0.0248, 0.9143, 0.006941, 0.9172, 0.008478, 0.9008, 0.0248, 0.8921, 0.01749, 0.912, 0.004386, 0.9143, 0.006941, 0.8921, 0.01749, 0.8855, 0.006533, 0.9107, 0.0009959, 0.912, 0.004386, 0.1149, 0.007245, 0.1074, 0.01882, 0.08641, 0.004461, 0.0877, 0.0009117, 0.1074, 0.01882, 0.09817, 0.02643, 0.0841, 0.007176, 0.08641, 0.004461, 0.09817, 0.02643, 0.08814, 0.03081, 0.0811, 0.008879, 0.0841, 0.007176, 0.0811, 0.008879, 0.08237, 0.005357, 0.08641, 0.004461, 0.0841, 0.007176, 0.08237, 0.005357, 0.08315, 0.0003672, 0.0877, 0.0009117, 0.08641, 0.004461, 0.9151, 0.0004103, 0.9159, 0.005169, 0.912, 0.004386, 0.9107, 0.0009959, 0.9159, 0.005169, 0.9172, 0.008478, 0.9143, 0.006941, 0.912, 0.004386, 0.07775, 0.009505, 0.07775, 0.005672, 0.08237, 0.005357, 0.0811, 0.008879, 0.07775, 0.005672, 0.07775, 0.0001318, 0.08315, 0.0003672, 0.08237, 0.005357, 0.9203, 0.0001318, 0.9203, 0.005416, 0.9159, 0.005169, 0.9151, 0.0004103, 0.9203, 0.005416, 0.9203, 0.008971, 0.9172, 0.008478, 0.9159, 0.005169, 0.0, 0.0, 0.0, 0.0, 0.0, 0.0, 0.0, 0.0, 0.0, 0.0, 0.0, 0.0, 0.0, 0.0, 0.0, 0.0, 0.0, 0.0, 0.0, 0.0, 0.0, 0.0, 0.0, 0.0, 0.0, 0.0, 0.0, 0.0, 0.0, 0.0, 0.0, 0.0, 0.0, 0.0, 0.0, 0.0, 0.0, 0.0, 0.0, 0.0, 0.0, 0.0, 0.0, 0.0, 0.0, 0.0, 0.0, 0.0, 0.0, 0.0, 0.0, 0.0, 0.0, 0.0, 0.0, 0.0, 0.0, 0.0, 0.0, 0.0, 0.0, 0.0, 0.0, 0.0, 0.5854, 0.4943, 0.567, 0.4941, 0.5761, 0.05812, 0.5927, 0.06458, 0.567, 0.4941, 0.5485, 0.4938, 0.5574, 0.04831, 0.5761, 0.05812, 0.449, 0.4945, 0.4315, 0.4947, 0.4248, 0.05898, 0.4438, 0.0491, 0.4315, 0.4947, 0.4131, 0.4948, 0.4079, 0.06535, 0.4248, 0.05898, 0.4131, 0.4948, 0.3947, 0.4949, 0.3923, 0.06812, 0.4079, 0.06535, 0.3947, 0.4949, 0.3763, 0.4949, 0.3774, 0.06935, 0.3923, 0.06812, 0.6222, 0.4946, 0.6038, 0.4945, 0.6081, 0.06748, 0.623, 0.06884, 0.6038, 0.4945, 0.5854, 0.4943, 0.5927, 0.06458, 0.6081, 0.06748, 0.0, 0.0, 0.0, 0.0, 0.0, 0.0, 0.0, 0.0, 0.0, 0.0, 0.0, 0.0, 0.0, 0.0, 0.0, 0.0, 0.0, 0.0, 0.0, 0.0, 0.0, 0.0, 0.0, 0.0, 0.0, 0.0, 0.0, 0.0, 0.0, 0.0, 0.0, 0.0, 0.0, 0.0, 0.0, 0.0, 0.0, 0.0, 0.0, 0.0, 0.0, 0.0, 0.0, 0.0, 0.0, 0.0, 0.0, 0.0, 0.0, 0.0, 0.0, 0.0, 0.0, 0.0, 0.0, 0.0, 0.0, 0.0, 0.0, 0.0, 0.0, 0.0, 0.0, 0.0, 0.0, 0.0, 0.0, 0.0, 0.0, 0.0, 0.0, 0.0, 0.0, 0.0, 0.0, 0.0, 0.0, 0.0, 0.0, 0.0, 0.0, 0.0, 0.0, 0.0, 0.0, 0.0, 0.0, 0.0, 0.0, 0.0, 0.0, 0.0, 0.0, 0.0, 0.0, 0.0, 0.0, 0.0, 0.0, 0.0, 0.0, 0.0, 0.0, 0.0, 0.0, 0.0, 0.0, 0.0, 0.0, 0.0, 0.0, 0.0, 0.0, 0.0, 0.0, 0.0, 0.0, 0.0, 0.0, 0.0, 0.0, 0.0, 0.0, 0.0, 0.0, 0.0, 0.0, 0.0, 0.0, 0.0, 0.0, 0.0, 0.0, 0.0, 0.0, 0.0, 0.0, 0.0, 0.0, 0.0, 0.0, 0.0, 0.0, 0.0, 0.0, 0.0, 0.0, 0.0, 0.0, 0.0, 0.0, 0.0, 0.0, 0.0, 0.0, 0.0, 0.0, 0.0, 0.0, 0.0, 0.0, 0.0, 0.0, 0.0, 0.0, 0.0, 0.0, 0.0, 0.0, 0.0, 0.0, 0.0, 0.0, 0.0, 0.0, 0.0, 0.0, 0.0, 0.0, 0.0, 0.0, 0.0, 0.0, 0.0, 0.0, 0.0, 0.0, 0.0, 0.0, 0.0, 0.0, 0.0, 0.0, 0.0, 0.0, 0.0, 0.0, 0.0, 0.0, 0.0, 0.0, 0.0, 0.0, 0.0, 0.0, 0.0, 0.0, 0.0, 0.0, 0.0, 0.0, 0.0, 0.0, 0.0, 0.0, 0.0, 0.0, 0.0, 0.0, 0.0, 0.0, 0.0, 0.0, 0.0, 0.0, 0.0, 0.0, 0.0, 0.0, 0.0, 0.0, 0.0, 0.0, 0.0, 0.0, 0.0, 0.0, 0.0, 0.0, 0.0, 0.0, 0.0, 0.0, 0.0, 0.0, 0.0, 0.0, 0.0, 0.0, 0.0, 0.0, 0.0, 0.0, 0.0, 0.0, 0.0, 0.0, 0.0, 0.0, 0.0, 0.0, 0.0, 0.0, 0.0, 0.0, 0.0, 0.0, 0.0, 0.0, 0.0, 0.0, 0.0, 0.0, 0.0, 0.0, 0.0, 0.0, 0.0, 0.0, 0.0, 0.0, 0.0, 0.0, 0.0, 0.0, 0.0, 0.0, 0.0, 0.0, 0.0, 0.0, 0.0, 0.0, 0.0, 0.0, 0.0, 0.0, 0.0, 0.0, 0.0, 0.0, 0.0, 0.0, 0.0, 0.0, 0.0, 0.0, 0.0, 0.0, 0.0, 0.0, 0.0, 0.0, 0.0, 0.0, 0.0, 0.0, 0.0, 0.0, 0.0, 0.0, 0.0, 0.0, 0.0, 0.0, 0.0, 0.0, 0.0, 0.0, 0.0, 0.0, 0.0, 0.0, 0.0, 0.0, 0.0, 0.0, 0.0, 0.0, 0.0, 0.0, 0.0, 0.0, 0.0, 0.0, 0.0, 0.0, 0.0, 0.0, 0.0, 0.0, 0.0, 0.0, 0.0, 0.0, 0.0, 0.0, 0.0, 0.0, 0.0, 0.0, 0.0, 0.0, 0.0, 0.0, 0.0, 0.0, 0.0, 0.0, 0.0, 0.0, 0.0, 0.0, 0.0, 0.0, 0.0, 0.0, 0.0, 0.0, 0.0, 0.0, 0.0, 0.0, 0.0, 0.0, 0.0, 0.0, 0.0, 0.0, 0.0, 0.0, 0.0, 0.0, 0.0, 0.0, 0.0, 0.0, 0.0, 0.0, 0.0, 0.0, 0.0, 0.0, 0.0, 0.0, 0.0, 0.0, 0.0, 0.0, 0.0, 0.0, 0.0, 0.0, 0.0, 0.0, 0.0, 0.0, 0.0, 0.0, 0.0, 0.0, 0.0, 0.0, 0.0, 0.0, 0.0, 0.0, 0.0, 0.0, 0.0, 0.0, 0.0, 0.0, 0.0, 0.0, 0.0, 0.0, 0.0, 0.0, 0.0, 0.0, 0.0, 0.0, 0.0, 0.0, 0.0, 0.0, 0.0, 0.0, 0.0, 0.0, 0.0, 0.0, 0.0, 0.0, 0.0, 0.0, 0.0, 0.0, 0.0, 0.0, 0.0, 0.0, 0.0, 0.0, 0.0, 0.0, 0.0, 0.0, 0.0, 0.0, 0.0, 0.0, 0.0, 0.0, 0.0, 0.0, 0.0, 0.0, 0.0, 0.0, 0.0, 0.0, 0.0, 0.0, 0.0, 0.0, 0.0, 0.0, 0.0, 0.0, 0.0, 0.0, 0.0, 0.0, 0.0, 0.0, 0.0, 0.0, 0.0, 0.0, 0.0, 0.0, 0.0, 0.0, 0.0, 0.0, 0.0, 0.0, 0.0, 0.0, 0.0, 0.0, 0.0, 0.0, 0.0, 0.0, 0.0, 0.0, 0.0, 0.0, 0.0, 0.0, 0.0, 0.0, 0.0, 0.0, 0.0, 0.0, 0.0, 0.0, 0.0, 0.0, 0.0, 0.0, 0.0, 0.0, 0.0, 0.0, 0.0, 0.0, 0.0, 0.0, 0.0, 0.0, 0.0, 0.0, 0.0, 0.0, 0.0, 0.0, 0.0, 0.0, 0.0, 0.0, 0.0, 0.0, 0.0, 0.0, 0.0, 0.0, 0.0, 0.0, 0.0, 0.0, 0.0, 0.0, 0.0, 0.0, 0.0, 0.0, 0.0, 0.0, 0.0, 0.0, 0.0, 0.0, 0.0, 0.0, 0.0, 0.0, 0.0, 0.0, 0.0, 0.0, 0.0, 0.0, 0.0, 0.0, 0.0, 0.0, 0.0, 0.0, 0.0, 0.0, 0.0, 0.0, 0.0, 0.0, 0.0, 0.0, 0.0, 0.0, 0.0, 0.0, 0.0, 0.0, 0.0, 0.0, 0.0, 0.0, 0.0, 0.0, 0.0, 0.0, 0.0, 0.0, 0.0, 0.0, 0.0, 0.0, 0.0, 0.0, 0.0, 0.0, 0.0, 0.0, 0.0, 0.0, 0.0, 0.0, 0.0, 0.0, 0.0, 0.0, 0.0, 0.0, 0.0, 0.0, 0.0, 0.0, 0.0, 0.0, 0.0, 0.0, 0.0, 0.0, 0.0, 0.0, 0.0, 0.0, 0.0, 0.0, 0.0, 0.0, 0.0, 0.0, 0.0, 0.0, 0.0, 0.0, 0.0, 0.0, 0.0, 0.0, 0.0, 0.0, 0.0, 0.0, 0.0, 0.0, 0.0, 0.0, 0.0, 0.0, 0.0, 0.0, 0.0, 0.0, 0.0, 0.0, 0.0, 0.0, 0.0, 0.0, 0.0, 0.0, 0.0, 0.0, 0.0, 0.0, 0.0, 0.0, 0.0, 0.0, 0.0, 0.0, 0.0, 0.0, 0.0, 0.0, 0.0, 0.0, 0.0, 0.0, 0.0, 0.0, 0.0, 0.0, 0.0, 0.0, 0.0, 0.0, 0.0, 0.0, 0.0, 0.0, 0.0, 0.0, 0.0, 0.0, 0.0, 0.0, 0.0, 0.0, 0.0, 0.0, 0.0, 0.0, 0.0, 0.0, 0.0, 0.0, 0.0, 0.0, 0.0, 0.0, 0.0, 0.0, 0.0, 0.0, 0.0, 0.0, 0.0, 0.0, 0.0, 0.0, 0.0, 0.0, 0.0, 0.0, 0.0, 0.0, 0.0, 0.0, 0.0, 0.0, 0.0, 0.0, 0.0, 0.0, 0.0, 0.0, 0.0, 0.0, 0.0, 0.0, 0.0, 0.0, 0.0, 0.0, 0.0, 0.0, 0.0, 0.0, 0.0, 0.0, 0.0, 0.0, 0.0, 0.0, 0.0, 0.0, 0.0, 0.0, 0.0, 0.0, 0.0, 0.0, 0.0, 0.0, 0.0, 0.0, 0.0, 0.0, 0.0, 0.0, 0.0, 0.0, 0.0, 0.0, 0.0, 0.0, 0.0, 0.0, 0.0, 0.0, 0.0, 0.0, 0.0, 0.0, 0.0, 0.0, 0.0, 0.0, 0.0, 0.0, 0.0, 0.0, 0.0, 0.0, 0.0, 0.0, 0.0, 0.0, 0.0, 0.0, 0.0, 0.0, 0.0, 0.0, 0.0, 0.0, 0.0, 0.0, 0.0, 0.0, 0.0, 0.0, 0.0, 0.0, 0.0, 0.0, 0.0, 0.0, 0.0, 0.0, 0.0, 0.0, 0.0, 0.0, 0.0, 0.0, 0.0, 0.0, 0.0, 0.0, 0.0, 0.0, 0.0, 0.0, 0.0, 0.0, 0.0, 0.0, 0.0, 0.0, 0.0, 0.0, 0.0, 0.0, 0.0, 0.0, 0.0, 0.0, 0.0, 0.0, 0.0, 0.0, 0.0, 0.0, 0.0, 0.0, 0.0, 0.0, 0.0, 0.0, 0.0, 0.0, 0.0, 0.0, 0.0, 0.0, 0.0, 0.0, 0.0, 0.0, 0.0, 0.0, 0.0, 0.0, 0.0, 0.0, 0.0, 0.0, 0.0, 0.0, 0.0, 0.0, 0.0, 0.0, 0.0, 0.0, 0.0, 0.0, 0.0, 0.0, 0.0, 0.0, 0.0, 0.0, 0.0, 0.0, 0.0, 0.0, 0.0, 0.0, 0.0, 0.0, 0.0, 0.0, 0.0, 0.0, 0.0, 0.0, 0.0, 0.0, 0.0, 0.0, 0.0, 0.0, 0.0, 0.0, 0.0, 0.0, 0.0, 0.0, 0.0, 0.0, 0.0, 0.0, 0.0, 0.0, 0.0, 0.0, 0.0, 0.0, 0.0, 0.0, 0.0, 0.0, 0.0, 0.0, 0.0, 0.0, 0.0, 0.0, 0.0, 0.0, 0.0, 0.0, 0.0, 0.0, 0.0, 0.0, 0.0, 0.0, 0.0, 0.0, 0.0, 0.0, 0.0, 0.0, 0.0, 0.0, 0.0, 0.0, 0.0, 0.0, 0.0, 0.0, 0.0, 0.0, 0.0, 0.0, 0.0, 0.0, 0.0, 0.0, 0.0, 0.0, 0.0, 0.0, 0.0, 0.0, 0.0, 0.0, 0.0, 0.0, 0.0, 0.0, 0.0, 0.0, 0.0, 0.0, 0.0, 0.0, 0.0, 0.0, 0.0, 0.0, 0.0, 0.0, 0.0, 0.0, 0.0, 0.0, 0.0, 0.0, 0.0, 0.0, 0.0, 0.0, 0.0, 0.0, 0.0, 0.0, 0.0, 0.0, 0.0, 0.0, 0.0, 0.0, 0.0, 0.0, 0.0, 0.0, 0.0, 0.0, 0.0, 0.0, 0.0, 0.0, 0.0, 0.0, 0.0, 0.0, 0.0, 0.0, 0.0, 0.0, 0.0, 0.0, 0.0, 0.04195, 0.06253, 0.04178, 0.9997, 0.02374, 0.9998, 0.02219, 0.05575, 0.06025, 0.06615, 0.05978, 0.9997, 0.04178, 0.9997, 0.04195, 0.06253, 0.07775, 0.06716, 0.07775, 0.9997, 0.05978, 0.9997, 0.06025, 0.06615, 0.9377, 0.06333, 0.9383, 0.9977, 0.9203, 0.9977, 0.9203, 0.0647, 0.9558, 0.0593, 0.9563, 0.9978, 0.9383, 0.9977, 0.9377, 0.06333, 0.9754, 0.0517, 0.9744, 0.9978, 0.9563, 0.9978, 0.9558, 0.0593, 0.9974, 0.03906, 0.9925, 0.9979, 0.9744, 0.9978, 0.9754, 0.0517, 0.02219, 0.05575, 0.02374, 0.9998, 0.006216, 0.9999, 0.0001318, 0.04518, 0.9377, 0.06333, 0.9366, 0.05605, 0.9533, 0.05166, 0.9558, 0.0593, 0.9558, 0.0593, 0.9533, 0.05166, 0.971, 0.04344, 0.9754, 0.0517, 0.9754, 0.0517, 0.971, 0.04344, 0.9904, 0.02964, 0.9974, 0.03906, 0.0001318, 0.04518, 0.006078, 0.03514, 0.02624, 0.0473, 0.02219, 0.05575, 0.02219, 0.05575, 0.02624, 0.0473, 0.04438, 0.0548, 0.04195, 0.06253, 0.04195, 0.06253, 0.04438, 0.0548, 0.06138, 0.05884, 0.06025, 0.06615, 0.06025, 0.06615, 0.06138, 0.05884, 0.07775, 0.06006, 0.07775, 0.06716, 0.9203, 0.0647, 0.9203, 0.05747, 0.9366, 0.05605, 0.9377, 0.06333, 0.02624, 0.0473, 0.03264, 0.03655, 0.04814, 0.04475, 0.04438, 0.0548, 0.04438, 0.0548, 0.04814, 0.04475, 0.06313, 0.04921, 0.06138, 0.05884, 0.06138, 0.05884, 0.06313, 0.04921, 0.07775, 0.05063, 0.07775, 0.06006, 0.9203, 0.05747, 0.9203, 0.048, 0.9348, 0.04654, 0.9366, 0.05605, 0.9366, 0.05605, 0.9348, 0.04654, 0.9493, 0.04188, 0.9533, 0.05166, 0.9533, 0.05166, 0.9493, 0.04188, 0.9641, 0.03323, 0.971, 0.04344, 0.971, 0.04344, 0.9641, 0.03323, 0.9789, 0.0188, 0.9904, 0.02964, 0.006078, 0.03514, 0.01631, 0.02288, 0.03264, 0.03655, 0.02624, 0.0473, 0.9493, 0.04188, 0.9398, 0.0248, 0.9485, 0.01749, 0.9641, 0.03323, 0.9641, 0.03323, 0.9485, 0.01749, 0.9551, 0.006533, 0.9789, 0.0188, 0.01631, 0.02288, 0.04063, 0.007245, 0.04812, 0.01882, 0.03264, 0.03655, 0.03264, 0.03655, 0.04812, 0.01882, 0.05733, 0.02643, 0.04814, 0.04475, 0.04814, 0.04475, 0.05733, 0.02643, 0.06736, 0.03081, 0.06313, 0.04921, 0.06313, 0.04921, 0.06736, 0.03081, 0.07775, 0.03241, 0.07775, 0.05063, 0.9203, 0.048, 0.9203, 0.03007, 0.9302, 0.02888, 0.9348, 0.04654, 0.9348, 0.04654, 0.9302, 0.02888, 0.9398, 0.0248, 0.9493, 0.04188, 0.06736, 0.03081, 0.0744, 0.008879, 0.07775, 0.009505, 0.07775, 0.03241, 0.9203, 0.03007, 0.9203, 0.008971, 0.9234, 0.008478, 0.9302, 0.02888, 0.9302, 0.02888, 0.9234, 0.008478, 0.9263, 0.006941, 0.9398, 0.0248, 0.9398, 0.0248, 0.9263, 0.006941, 0.9286, 0.004386, 0.9485, 0.01749, 0.9485, 0.01749, 0.9286, 0.004386, 0.9298, 0.0009959, 0.9551, 0.006533, 0.04063, 0.007245, 0.0678, 0.0009117, 0.06909, 0.004461, 0.04812, 0.01882, 0.04812, 0.01882, 0.06909, 0.004461, 0.0714, 0.007176, 0.05733, 0.02643, 0.05733, 0.02643, 0.0714, 0.007176, 0.0744, 0.008879, 0.06736, 0.03081, 0.0744, 0.008879, 0.0714, 0.007176, 0.06909, 0.004461, 0.07313, 0.005357, 0.07313, 0.005357, 0.06909, 0.004461, 0.0678, 0.0009117, 0.07236, 0.0003672, 0.9255, 0.0004103, 0.9298, 0.0009959, 0.9286, 0.004386, 0.9247, 0.005169, 0.9247, 0.005169, 0.9286, 0.004386, 0.9263, 0.006941, 0.9234, 0.008478, 0.07775, 0.009505, 0.0744, 0.008879, 0.07313, 0.005357, 0.07775, 0.005672, 0.07775, 0.005672, 0.07313, 0.005357, 0.07236, 0.0003672, 0.07775, 0.0001318, 0.9203, 0.0001318, 0.9255, 0.0004103, 0.9247, 0.005169, 0.9203, 0.005416, 0.9203, 0.005416, 0.9247, 0.005169, 0.9234, 0.008478, 0.9203, 0.008971, 0.0, 0.0, 0.0, 0.0, 0.0, 0.0, 0.0, 0.0, 0.0, 0.0, 0.0, 0.0, 0.0, 0.0, 0.0, 0.0, 0.0, 0.0, 0.0, 0.0, 0.0, 0.0, 0.0, 0.0, 0.0, 0.0, 0.0, 0.0, 0.0, 0.0, 0.0, 0.0, 0.0, 0.0, 0.0, 0.0, 0.0, 0.0, 0.0, 0.0, 0.0, 0.0, 0.0, 0.0, 0.0, 0.0, 0.0, 0.0, 0.0, 0.0, 0.0, 0.0, 0.0, 0.0, 0.0, 0.0, 0.0, 0.0, 0.0, 0.0, 0.0, 0.0, 0.0, 0.0, 0.6589, 0.4945, 0.6533, 0.0647, 0.67, 0.0583, 0.6774, 0.4943, 0.6774, 0.4943, 0.67, 0.0583, 0.6886, 0.04857, 0.6958, 0.4941, 0.3035, 0.4941, 0.311, 0.04877, 0.33, 0.05874, 0.3211, 0.4944, 0.3211, 0.4944, 0.33, 0.05874, 0.3468, 0.0652, 0.3395, 0.4946, 0.3395, 0.4946, 0.3468, 0.0652, 0.3624, 0.06805, 0.3579, 0.4948, 0.3579, 0.4948, 0.3624, 0.06805, 0.3774, 0.06935, 0.3763, 0.4949, 0.6222, 0.4946, 0.623, 0.06884, 0.6379, 0.06754, 0.6405, 0.4946, 0.6405, 0.4946, 0.6379, 0.06754, 0.6533, 0.0647, 0.6589, 0.4945, 0.0, 0.0, 0.0, 0.0, 0.0, 0.0, 0.0, 0.0, 0.0, 0.0, 0.0, 0.0, 0.0, 0.0, 0.0, 0.0, 0.0, 0.0, 0.0, 0.0, 0.0, 0.0, 0.0, 0.0, 0.0, 0.0, 0.0, 0.0, 0.0, 0.0, 0.0, 0.0, 0.0, 0.0, 0.0, 0.0, 0.0, 0.0, 0.0, 0.0, 0.0, 0.0, 0.0, 0.0, 0.0, 0.0, 0.0, 0.0, 0.0, 0.0, 0.0, 0.0, 0.0, 0.0, 0.0, 0.0, 0.0, 0.0, 0.0, 0.0, 0.0, 0.0, 0.0, 0.0, 0.0, 0.0, 0.0, 0.0, 0.0, 0.0, 0.0, 0.0, 0.0, 0.0, 0.0, 0.0, 0.0, 0.0, 0.0, 0.0, 0.0, 0.0, 0.0, 0.0, 0.0, 0.0, 0.0, 0.0, 0.0, 0.0, 0.0, 0.0, 0.0, 0.0, 0.0, 0.0, 0.0, 0.0, 0.0, 0.0, 0.0, 0.0, 0.0, 0.0, 0.0, 0.0, 0.0, 0.0, 0.0, 0.0, 0.0, 0.0, 0.0, 0.0, 0.0, 0.0, 0.0, 0.0, 0.0, 0.0, 0.0, 0.0, 0.0, 0.0, 0.0, 0.0, 0.0, 0.0, 0.0, 0.0, 0.0, 0.0, 0.0, 0.0, 0.0, 0.0, 0.0, 0.0, 0.0, 0.0, 0.0, 0.0, 0.0, 0.0, 0.0, 0.0, 0.0, 0.0, 0.0, 0.0, 0.0, 0.0, 0.0, 0.0, 0.0, 0.0, 0.0, 0.0, 0.0, 0.0, 0.0, 0.0, 0.0, 0.0, 0.0, 0.0, 0.0, 0.0, 0.0, 0.0, 0.0, 0.0, 0.0, 0.0, 0.0, 0.0, 0.0, 0.0, 0.0, 0.0, 0.0, 0.0, 0.0, 0.0, 0.0, 0.0, 0.0, 0.0, 0.0, 0.0, 0.0, 0.0, 0.0, 0.0, 0.0, 0.0, 0.0, 0.0, 0.0, 0.0, 0.0, 0.0, 0.0, 0.0, 0.0, 0.0, 0.0, 0.0, 0.0, 0.0, 0.0, 0.0, 0.0, 0.0, 0.0, 0.0, 0.0, 0.0, 0.0, 0.0, 0.0, 0.0, 0.0, 0.0, 0.0, 0.0, 0.0, 0.0, 0.0, 0.0, 0.0, 0.0, 0.0, 0.0, 0.0, 0.0, 0.0, 0.0, 0.0, 0.0, 0.0, 0.0, 0.0, 0.0, 0.0, 0.0, 0.0, 0.0, 0.0, 0.0, 0.0, 0.0, 0.0, 0.0, 0.0, 0.0, 0.0, 0.0, 0.0, 0.0, 0.0, 0.0, 0.0, 0.0, 0.0, 0.0, 0.0, 0.0, 0.0, 0.0, 0.0, 0.0, 0.0, 0.0, 0.0, 0.0, 0.0, 0.0, 0.0, 0.0, 0.0, 0.0, 0.0, 0.0, 0.0, 0.0, 0.0, 0.0, 0.0, 0.0, 0.0, 0.0, 0.0, 0.0, 0.0, 0.0, 0.0, 0.0, 0.0, 0.0, 0.0, 0.0, 0.0, 0.0, 0.0, 0.0, 0.0, 0.0, 0.0, 0.0, 0.0, 0.0, 0.0, 0.0, 0.0, 0.0, 0.0, 0.0, 0.0, 0.0, 0.0, 0.0, 0.0, 0.0, 0.0, 0.0, 0.0, 0.0, 0.0, 0.0, 0.0, 0.0, 0.0, 0.0, 0.0, 0.0, 0.0, 0.0, 0.0, 0.0, 0.0, 0.0, 0.0, 0.0, 0.0, 0.0, 0.0, 0.0, 0.0, 0.0, 0.0, 0.0, 0.0, 0.0, 0.0, 0.0, 0.0, 0.0, 0.0, 0.0, 0.0, 0.0, 0.0, 0.0, 0.0, 0.0, 0.0, 0.0, 0.0, 0.0, 0.0, 0.0, 0.0, 0.0, 0.0, 0.0, 0.0, 0.0, 0.0, 0.0, 0.0, 0.0, 0.0, 0.0, 0.0, 0.0, 0.0, 0.0, 0.0, 0.0, 0.0, 0.0, 0.0, 0.0, 0.0, 0.0, 0.0, 0.0, 0.0, 0.0, 0.0, 0.0, 0.0, 0.0, 0.0, 0.0, 0.0, 0.0, 0.0, 0.0, 0.0, 0.0, 0.0, 0.0, 0.0, 0.0, 0.0, 0.0, 0.0, 0.0, 0.0, 0.0, 0.0, 0.0, 0.0, 0.0, 0.0, 0.0, 0.0, 0.0, 0.0, 0.0, 0.0, 0.0, 0.0, 0.0, 0.0, 0.0, 0.0, 0.0, 0.0, 0.0, 0.0, 0.0, 0.0, 0.0, 0.0, 0.0, 0.0, 0.0, 0.0, 0.0, 0.0, 0.0, 0.0, 0.0, 0.0, 0.0, 0.0, 0.0, 0.0, 0.0, 0.0, 0.0, 0.0, 0.0, 0.0, 0.0, 0.0, 0.0, 0.0, 0.0, 0.0, 0.0, 0.0, 0.0, 0.0, 0.0, 0.0, 0.0, 0.0, 0.0, 0.0, 0.0, 0.0, 0.0, 0.0, 0.0, 0.0, 0.0, 0.0, 0.0, 0.0, 0.0, 0.0, 0.0, 0.0, 0.0, 0.0, 0.0, 0.0, 0.0, 0.0, 0.0, 0.0, 0.0, 0.0, 0.0, 0.0, 0.0, 0.0, 0.0, 0.0, 0.0, 0.0, 0.0, 0.0, 0.0, 0.0, 0.0, 0.0, 0.0, 0.0, 0.0, 0.0, 0.0, 0.0, 0.0, 0.0, 0.0, 0.0, 0.0, 0.0, 0.0, 0.0, 0.0, 0.0, 0.0, 0.0, 0.0, 0.0, 0.0, 0.0, 0.0, 0.0, 0.0, 0.0, 0.0, 0.0, 0.0, 0.0, 0.0, 0.0, 0.0, 0.0, 0.0, 0.0, 0.0, 0.0, 0.0, 0.0, 0.0, 0.0, 0.0, 0.0, 0.0, 0.0, 0.0, 0.0, 0.0, 0.0, 0.0, 0.0, 0.0, 0.0, 0.0, 0.0, 0.0, 0.0, 0.0, 0.0, 0.0, 0.0, 0.0, 0.0, 0.0, 0.0, 0.0, 0.0, 0.0, 0.0, 0.0, 0.0, 0.0, 0.0, 0.0, 0.0, 0.0, 0.0, 0.0, 0.0, 0.0, 0.0, 0.0, 0.0, 0.0, 0.0, 0.0, 0.0, 0.0, 0.0, 0.0, 0.0, 0.0, 0.0, 0.0, 0.0, 0.0, 0.0, 0.0, 0.0, 0.0, 0.0, 0.0, 0.0, 0.0, 0.0, 0.0, 0.0, 0.0, 0.0, 0.0, 0.0, 0.0, 0.0, 0.0, 0.0, 0.0, 0.0, 0.0, 0.0, 0.0, 0.0, 0.0, 0.0, 0.0, 0.0, 0.0, 0.0, 0.0, 0.0, 0.0, 0.0, 0.0, 0.0, 0.0, 0.0, 0.0, 0.0, 0.0, 0.0, 0.0, 0.0, 0.0, 0.0, 0.0, 0.0, 0.0, 0.0, 0.0, 0.0, 0.0, 0.0, 0.0, 0.0, 0.0, 0.0, 0.0, 0.0, 0.0, 0.0, 0.0, 0.0, 0.0, 0.0, 0.0, 0.0, 0.0, 0.0, 0.0, 0.0, 0.0, 0.0, 0.0, 0.0, 0.0, 0.0, 0.0, 0.0, 0.0, 0.0, 0.0, 0.0, 0.0, 0.0, 0.0, 0.0, 0.0, 0.0, 0.0, 0.0, 0.0, 0.0, 0.0, 0.0, 0.0, 0.0, 0.0, 0.0, 0.0, 0.0, 0.0, 0.0, 0.0, 0.0, 0.0, 0.0, 0.0, 0.0, 0.0, 0.0, 0.0, 0.0, 0.0, 0.0, 0.0, 0.0, 0.0, 0.0, 0.0, 0.0, 0.0, 0.0, 0.0, 0.0, 0.0, 0.0, 0.0, 0.0, 0.0, 0.0, 0.0, 0.0, 0.0, 0.0, 0.0, 0.0, 0.0, 0.0, 0.0, 0.0, 0.0, 0.0, 0.0, 0.0, 0.0, 0.0, 0.0, 0.0, 0.0, 0.0, 0.0, 0.0, 0.0, 0.0, 0.0, 0.0, 0.0, 0.0, 0.0, 0.0, 0.0, 0.0, 0.0, 0.0, 0.0, 0.0, 0.0, 0.0, 0.0, 0.0, 0.0, 0.0, 0.0, 0.0, 0.0, 0.0, 0.0, 0.0, 0.0, 0.0, 0.0, 0.0, 0.0, 0.0, 0.0, 0.0, 0.0, 0.0, 0.0, 0.0, 0.0, 0.0, 0.0, 0.0, 0.0, 0.0, 0.0, 0.0, 0.0, 0.0, 0.0, 0.0, 0.0, 0.0, 0.0, 0.0, 0.0, 0.0, 0.0, 0.0, 0.0, 0.0, 0.0, 0.0, 0.0, 0.0, 0.0, 0.0, 0.0, 0.0, 0.0, 0.0, 0.0, 0.0, 0.0, 0.0, 0.0, 0.0, 0.0, 0.0, 0.0, 0.0, 0.0, 0.0, 0.0, 0.0, 0.0, 0.0, 0.0, 0.0, 0.0, 0.0, 0.0, 0.0, 0.0, 0.0, 0.0, 0.0, 0.0, 0.0, 0.0, 0.0, 0.0, 0.0, 0.0, 0.0, 0.0, 0.0, 0.0, 0.0, 0.0, 0.0, 0.0, 0.0, 0.0, 0.0, 0.0, 0.0, 0.0, 0.0, 0.0, 0.0, 0.0, 0.0, 0.0, 0.0, 0.0, 0.0, 0.0, 0.0, 0.0, 0.0, 0.0, 0.0, 0.0, 0.0, 0.0, 0.0, 0.0, 0.0, 0.0, 0.0, 0.0, 0.0, 0.0, 0.0, 0.0, 0.0, 0.0, 0.0, 0.0, 0.0, 0.0, 0.0, 0.0, 0.0, 0.0, 0.0, 0.0, 0.0, 0.0, 0.0, 0.0, 0.0, 0.0, 0.0, 0.0, 0.0, 0.0, 0.0, 0.0, 0.0, 0.0, 0.0, 0.0, 0.0, 0.0, 0.0, 0.0, 0.0, 0.0, 0.0, 0.0, 0.0, 0.0, 0.0, 0.0, 0.0, 0.0, 0.0, 0.0, 0.0, 0.0, 0.0, 0.0, 0.0, 0.0, 0.0, 0.0, 0.0, 0.0, 0.0, 0.0, 0.0, 0.0, 0.0, 0.0, 0.0, 0.0, 0.0, 0.0, 0.0, 0.0, 0.0, 0.0, 0.0, 0.0, 0.0, 0.0, 0.0, 0.0, 0.0, 0.0, 0.0, 0.0, 0.0, 0.0, 0.0, 0.0, 0.0, 0.0, 0.0, 0.0, 0.0, 0.0, 0.0, 0.0, 0.0, 0.0, 0.0, 0.0, 0.0, 0.0, 0.0, 0.0, 0.0, 0.0, 0.0, 0.0, 0.0, 0.0, 0.0, 0.0, 0.0, 0.0, 0.0, 0.0, 0.0, 0.0, 0.0, 0.0, 0.0, 0.0, 0.0, 0.0, 0.0, 0.0, 0.0, 0.0, 0.0, 0.0, 0.0, 0.0, 0.0, 0.0, 0.0, 0.0, 0.0, 0.0, 0.0, 0.0, 0.0, 0.0, 0.0, 0.0, 0.0, 0.0, 0.0, 0.0, 0.0, 0.0, 0.0, 0.0, 0.3923, 0.06812, 0.4031, 0.05305, 0.4248, 0.05898, 0.4079, 0.06535, 0.4031, 0.05305, 0.4199, 0.02493, 0.4438, 0.0491, 0.4248, 0.05898, 0.5811, 0.02457, 0.5975, 0.05245, 0.5761, 0.05812, 0.5574, 0.04831, 0.5975, 0.05245, 0.6081, 0.06748, 0.5927, 0.06458, 0.5761, 0.05812, 0.3774, 0.06935, 0.3774, 0.05064, 0.4031, 0.05305, 0.3923, 0.06812, 0.3774, 0.05064, 0.3775, 0.01185, 0.4199, 0.02493, 0.4031, 0.05305, 0.6231, 0.01185, 0.623, 0.05022, 0.5975, 0.05245, 0.5811, 0.02457, 0.623, 0.05022, 0.623, 0.06884, 0.6081, 0.06748, 0.5975, 0.05245, 0.3624, 0.06805, 0.3517, 0.05292, 0.3774, 0.05064, 0.3774, 0.06935, 0.3517, 0.05292, 0.335, 0.02471, 0.3775, 0.01185, 0.3774, 0.05064, 0.6651, 0.02473, 0.6485, 0.05255, 0.623, 0.05022, 0.6231, 0.01185, 0.6485, 0.05255, 0.6379, 0.06754, 0.623, 0.06884, 0.623, 0.05022, 0.3468, 0.0652, 0.33, 0.05874, 0.3517, 0.05292, 0.3624, 0.06805, 0.33, 0.05874, 0.311, 0.04877, 0.335, 0.02471, 0.3517, 0.05292, 0.6886, 0.04857, 0.67, 0.0583, 0.6485, 0.05255, 0.6651, 0.02473, 0.67, 0.0583, 0.6533, 0.0647, 0.6379, 0.06754, 0.6485, 0.05255])
me_circle.materials.append(mat_wood)
me_circle.materials.append(mat_metal)
me_circle.materials.append(mat_painted_metal)
me_circle.update()

# ---- objects
ob_light = bpy.data.objects.new('Light', light_light)
ob_camera = bpy.data.objects.new('Camera', cam_camera)
ob_side_view = bpy.data.objects.new('Side_View', None)
ob_front_back_view = bpy.data.objects.new('Front&Back_View', None)
ob_circle = bpy.data.objects.new('Circle', me_circle)

# ---- transforms, parenting, visibility, modifiers, constraints
ob_light.location = (4.076, 1.005, 5.904)
ob_light.rotation_euler = (0.6503, 0.05522, 1.866)
ob_light.lock_rotations_4d = False
ob_light.empty_display_type = 'ARROWS'
ob_light.color = (0.0, 0.0, 0.0, 0.0)
ob_light.lineart.crease_threshold = 0.0
ob_camera.location = (7.359, -6.926, 4.958)
ob_camera.rotation_euler = (1.109, 0.0, 0.8149)
ob_camera.lock_rotations_4d = False
ob_camera.empty_display_type = 'ARROWS'
ob_camera.color = (0.0, 0.0, 0.0, 0.0)
ob_camera.display_type = 'WIRE'
ob_camera.lineart.crease_threshold = 0.0
ob_side_view.location = (0.4744, 0.0, 0.0)
ob_side_view.rotation_euler = (1.571, -1.571, -0.0)
ob_side_view.empty_display_type = 'IMAGE'
ob_side_view.empty_display_size = 5.0
ob_side_view.use_empty_image_alpha = True
ob_side_view.color = (1.0, 1.0, 1.0, 0.5)
ob_front_back_view.location = (0.0, -1.398, 0.01969)
ob_front_back_view.rotation_euler = (1.571, -1.571, 1.571)
ob_front_back_view.empty_display_type = 'IMAGE'
ob_front_back_view.empty_display_size = 5.0
ob_front_back_view.use_empty_image_alpha = True
ob_front_back_view.color = (1.0, 1.0, 1.0, 0.5)
ob_circle.location = (0.0, 0.0, 0.0)
ob_circle.scale = (1.213, 1.0, 1.0)

# ---- collection membership
col_collection.objects.link(ob_light)
col_collection.objects.link(ob_camera)
col_reference.objects.link(ob_side_view)
col_reference.objects.link(ob_front_back_view)
col_sledge.objects.link(ob_circle)

# ---- scene / render settings (as saved in the file)
scene.camera = ob_camera
scene.frame_start = 1; scene.frame_end = 250; scene.frame_set(0)
scene.render.engine = 'BLENDER_EEVEE_NEXT'
scene.cycles.sampling_pattern = 'TABULATED_SOBOL'
scene.cycles.use_light_tree = False
scene.view_settings.view_transform = 'Filmic'
bpy.context.view_layer.update()
